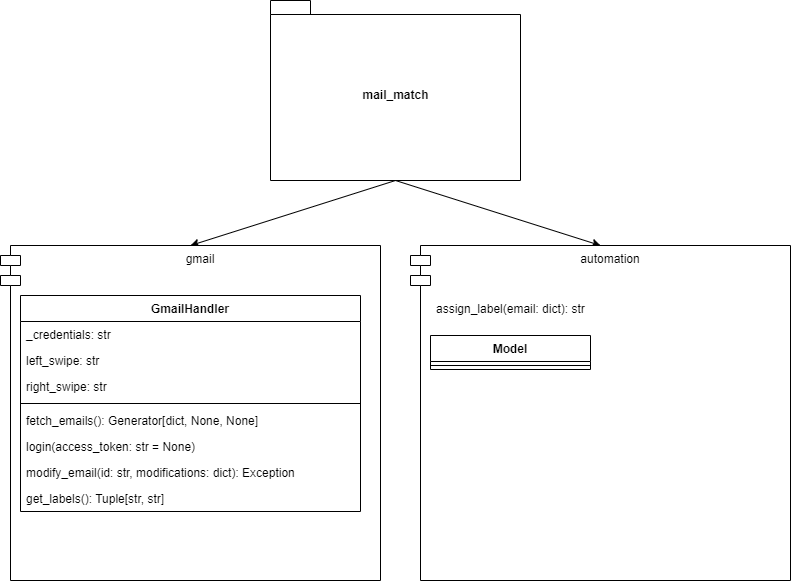

The diagram above was exported from draw.io. Its source (the exported page's mxGraphModel, read from the mxfile embedded in the PNG):
<mxGraphModel dx="1634" dy="1224" grid="1" gridSize="10" guides="1" tooltips="1" connect="1" arrows="1" fold="1" page="1" pageScale="1" pageWidth="850" pageHeight="1100" math="0" shadow="0">
  <root>
    <mxCell id="0" />
    <mxCell id="1" parent="0" />
    <mxCell id="41" style="edgeStyle=none;html=1;exitX=0.5;exitY=1;exitDx=0;exitDy=0;exitPerimeter=0;entryX=0.5;entryY=0;entryDx=0;entryDy=0;" edge="1" parent="1" source="38" target="39">
      <mxGeometry relative="1" as="geometry" />
    </mxCell>
    <mxCell id="63" style="edgeStyle=none;html=1;exitX=0.5;exitY=1;exitDx=0;exitDy=0;exitPerimeter=0;entryX=0.5;entryY=0;entryDx=0;entryDy=0;" edge="1" parent="1" source="38" target="57">
      <mxGeometry relative="1" as="geometry" />
    </mxCell>
    <mxCell id="38" value="mail_match" style="shape=folder;fontStyle=1;spacingTop=10;tabWidth=40;tabHeight=14;tabPosition=left;html=1;" vertex="1" parent="1">
      <mxGeometry x="300" y="20" width="250" height="180" as="geometry" />
    </mxCell>
    <mxCell id="39" value="gmail" style="shape=module;align=left;spacingLeft=20;align=center;verticalAlign=top;" vertex="1" parent="1">
      <mxGeometry x="30" y="265" width="380" height="335" as="geometry" />
    </mxCell>
    <mxCell id="46" value="GmailHandler" style="swimlane;fontStyle=1;align=center;verticalAlign=top;childLayout=stackLayout;horizontal=1;startSize=26;horizontalStack=0;resizeParent=1;resizeParentMax=0;resizeLast=0;collapsible=1;marginBottom=0;" vertex="1" parent="1">
      <mxGeometry x="50" y="315" width="340" height="216" as="geometry" />
    </mxCell>
    <mxCell id="47" value="_credentials: str" style="text;strokeColor=none;fillColor=none;align=left;verticalAlign=top;spacingLeft=4;spacingRight=4;overflow=hidden;rotatable=0;points=[[0,0.5],[1,0.5]];portConstraint=eastwest;" vertex="1" parent="46">
      <mxGeometry y="26" width="340" height="26" as="geometry" />
    </mxCell>
    <mxCell id="55" value="left_swipe: str" style="text;strokeColor=none;fillColor=none;align=left;verticalAlign=top;spacingLeft=4;spacingRight=4;overflow=hidden;rotatable=0;points=[[0,0.5],[1,0.5]];portConstraint=eastwest;" vertex="1" parent="46">
      <mxGeometry y="52" width="340" height="26" as="geometry" />
    </mxCell>
    <mxCell id="56" value="right_swipe: str" style="text;strokeColor=none;fillColor=none;align=left;verticalAlign=top;spacingLeft=4;spacingRight=4;overflow=hidden;rotatable=0;points=[[0,0.5],[1,0.5]];portConstraint=eastwest;" vertex="1" parent="46">
      <mxGeometry y="78" width="340" height="26" as="geometry" />
    </mxCell>
    <mxCell id="48" value="" style="line;strokeWidth=1;fillColor=none;align=left;verticalAlign=middle;spacingTop=-1;spacingLeft=3;spacingRight=3;rotatable=0;labelPosition=right;points=[];portConstraint=eastwest;strokeColor=inherit;" vertex="1" parent="46">
      <mxGeometry y="104" width="340" height="8" as="geometry" />
    </mxCell>
    <mxCell id="49" value="fetch_emails(): Generator[dict, None, None]" style="text;strokeColor=none;fillColor=none;align=left;verticalAlign=top;spacingLeft=4;spacingRight=4;overflow=hidden;rotatable=0;points=[[0,0.5],[1,0.5]];portConstraint=eastwest;" vertex="1" parent="46">
      <mxGeometry y="112" width="340" height="26" as="geometry" />
    </mxCell>
    <mxCell id="50" value="login(access_token: str = None)" style="text;strokeColor=none;fillColor=none;align=left;verticalAlign=top;spacingLeft=4;spacingRight=4;overflow=hidden;rotatable=0;points=[[0,0.5],[1,0.5]];portConstraint=eastwest;" vertex="1" parent="46">
      <mxGeometry y="138" width="340" height="26" as="geometry" />
    </mxCell>
    <mxCell id="52" value="modify_email(id: str, modifications: dict): Exception" style="text;strokeColor=none;fillColor=none;align=left;verticalAlign=top;spacingLeft=4;spacingRight=4;overflow=hidden;rotatable=0;points=[[0,0.5],[1,0.5]];portConstraint=eastwest;" vertex="1" parent="46">
      <mxGeometry y="164" width="340" height="26" as="geometry" />
    </mxCell>
    <mxCell id="54" value="get_labels(): Tuple[str, str]" style="text;strokeColor=none;fillColor=none;align=left;verticalAlign=top;spacingLeft=4;spacingRight=4;overflow=hidden;rotatable=0;points=[[0,0.5],[1,0.5]];portConstraint=eastwest;" vertex="1" parent="46">
      <mxGeometry y="190" width="340" height="26" as="geometry" />
    </mxCell>
    <mxCell id="57" value="automation" style="shape=module;align=left;spacingLeft=20;align=center;verticalAlign=top;" vertex="1" parent="1">
      <mxGeometry x="440" y="265" width="380" height="335" as="geometry" />
    </mxCell>
    <mxCell id="58" value="Model" style="swimlane;fontStyle=1;align=center;verticalAlign=top;childLayout=stackLayout;horizontal=1;startSize=26;horizontalStack=0;resizeParent=1;resizeParentMax=0;resizeLast=0;collapsible=1;marginBottom=0;" vertex="1" parent="1">
      <mxGeometry x="460" y="355" width="160" height="34" as="geometry" />
    </mxCell>
    <mxCell id="60" value="" style="line;strokeWidth=1;fillColor=none;align=left;verticalAlign=middle;spacingTop=-1;spacingLeft=3;spacingRight=3;rotatable=0;labelPosition=right;points=[];portConstraint=eastwest;strokeColor=inherit;" vertex="1" parent="58">
      <mxGeometry y="26" width="160" height="8" as="geometry" />
    </mxCell>
    <mxCell id="62" value="assign_label(email: dict): str" style="text;strokeColor=none;fillColor=none;align=left;verticalAlign=top;spacingLeft=4;spacingRight=4;overflow=hidden;rotatable=0;points=[[0,0.5],[1,0.5]];portConstraint=eastwest;" vertex="1" parent="1">
      <mxGeometry x="460" y="315" width="160" height="26" as="geometry" />
    </mxCell>
  </root>
</mxGraphModel>